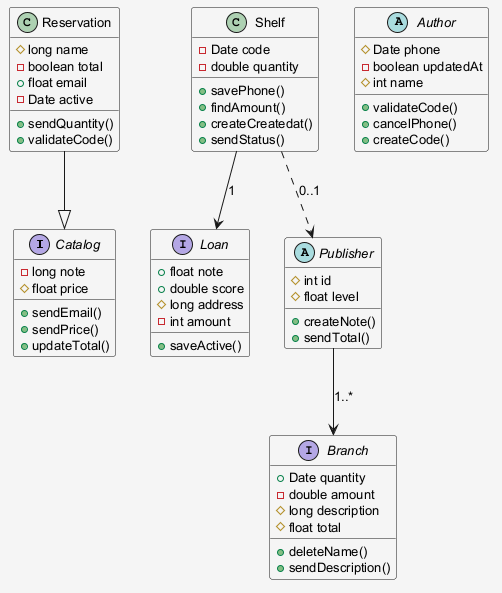

The diagram above was rendered by PlantUML. Its source (embedded in the PNG):
@startuml
skinparam shadowing false
skinparam backgroundColor #F5F5F5
skinparam defaultFontSize 13
interface Catalog {
  -long note
  #float price
  +sendEmail()
  +sendPrice()
  +updateTotal()
}
interface Loan {
  +float note
  +double score
  #long address
  -int amount
  +saveActive()
}
interface Branch {
  +Date quantity
  -double amount
  #long description
  #float total
  +deleteName()
  +sendDescription()
}
class Shelf {
  -Date code
  -double quantity
  +savePhone()
  +findAmount()
  +createCreatedat()
  +sendStatus()
}
abstract class Author {
  #Date phone
  -boolean updatedAt
  #int name
  +validateCode()
  +cancelPhone()
  +createCode()
}
abstract class Publisher {
  #int id
  #float level
  +createNote()
  +sendTotal()
}
class Reservation {
  #long name
  -boolean total
  +float email
  -Date active
  +sendQuantity()
  +validateCode()
}
Publisher --> Branch : "1..*"
Reservation --|> Catalog
Shelf ..> Publisher : "0..1"
Shelf --> Loan : "1"
@enduml